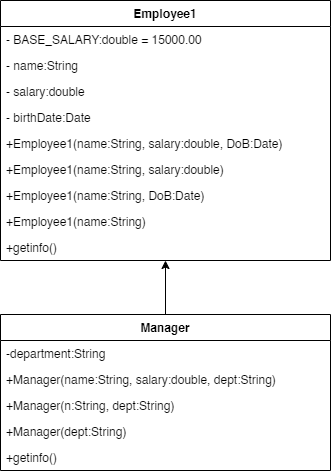

The diagram above was exported from draw.io. Its source (the exported page's mxGraphModel, read from the mxfile embedded in the PNG):
<mxGraphModel dx="1674" dy="836" grid="1" gridSize="10" guides="1" tooltips="1" connect="1" arrows="1" fold="1" page="1" pageScale="1" pageWidth="850" pageHeight="1100" math="0" shadow="0">
  <root>
    <mxCell id="0" />
    <mxCell id="1" parent="0" />
    <mxCell id="-H3jG4fYZCVk23bL-uKB-33" value="" style="edgeStyle=orthogonalEdgeStyle;rounded=0;orthogonalLoop=1;jettySize=auto;html=1;" edge="1" parent="1" source="-H3jG4fYZCVk23bL-uKB-24" target="-H3jG4fYZCVk23bL-uKB-1">
      <mxGeometry relative="1" as="geometry" />
    </mxCell>
    <mxCell id="-H3jG4fYZCVk23bL-uKB-1" value="Employee1" style="swimlane;fontStyle=1;align=center;verticalAlign=top;childLayout=stackLayout;horizontal=1;startSize=26;horizontalStack=0;resizeParent=1;resizeParentMax=0;resizeLast=0;collapsible=1;marginBottom=0;whiteSpace=wrap;html=1;" vertex="1" parent="1">
      <mxGeometry x="250" y="70" width="330" height="260" as="geometry">
        <mxRectangle x="320" y="90" width="100" height="30" as="alternateBounds" />
      </mxGeometry>
    </mxCell>
    <mxCell id="-H3jG4fYZCVk23bL-uKB-2" value="- BASE_SALARY:double = 15000.00" style="text;strokeColor=none;fillColor=none;align=left;verticalAlign=top;spacingLeft=4;spacingRight=4;overflow=hidden;rotatable=0;points=[[0,0.5],[1,0.5]];portConstraint=eastwest;whiteSpace=wrap;html=1;" vertex="1" parent="-H3jG4fYZCVk23bL-uKB-1">
      <mxGeometry y="26" width="330" height="26" as="geometry" />
    </mxCell>
    <mxCell id="-H3jG4fYZCVk23bL-uKB-10" value="- name:String" style="text;strokeColor=none;fillColor=none;align=left;verticalAlign=top;spacingLeft=4;spacingRight=4;overflow=hidden;rotatable=0;points=[[0,0.5],[1,0.5]];portConstraint=eastwest;whiteSpace=wrap;html=1;" vertex="1" parent="-H3jG4fYZCVk23bL-uKB-1">
      <mxGeometry y="52" width="330" height="26" as="geometry" />
    </mxCell>
    <mxCell id="-H3jG4fYZCVk23bL-uKB-11" value="- salary:double" style="text;strokeColor=none;fillColor=none;align=left;verticalAlign=top;spacingLeft=4;spacingRight=4;overflow=hidden;rotatable=0;points=[[0,0.5],[1,0.5]];portConstraint=eastwest;whiteSpace=wrap;html=1;" vertex="1" parent="-H3jG4fYZCVk23bL-uKB-1">
      <mxGeometry y="78" width="330" height="26" as="geometry" />
    </mxCell>
    <mxCell id="-H3jG4fYZCVk23bL-uKB-12" value="- birthDate:Date" style="text;strokeColor=none;fillColor=none;align=left;verticalAlign=top;spacingLeft=4;spacingRight=4;overflow=hidden;rotatable=0;points=[[0,0.5],[1,0.5]];portConstraint=eastwest;whiteSpace=wrap;html=1;" vertex="1" parent="-H3jG4fYZCVk23bL-uKB-1">
      <mxGeometry y="104" width="330" height="26" as="geometry" />
    </mxCell>
    <mxCell id="-H3jG4fYZCVk23bL-uKB-4" value="+Employee1(name:String, salary:double, DoB:Date)" style="text;strokeColor=none;fillColor=none;align=left;verticalAlign=top;spacingLeft=4;spacingRight=4;overflow=hidden;rotatable=0;points=[[0,0.5],[1,0.5]];portConstraint=eastwest;whiteSpace=wrap;html=1;" vertex="1" parent="-H3jG4fYZCVk23bL-uKB-1">
      <mxGeometry y="130" width="330" height="26" as="geometry" />
    </mxCell>
    <mxCell id="-H3jG4fYZCVk23bL-uKB-13" value="+Employee1(name:String, salary:double)" style="text;strokeColor=none;fillColor=none;align=left;verticalAlign=top;spacingLeft=4;spacingRight=4;overflow=hidden;rotatable=0;points=[[0,0.5],[1,0.5]];portConstraint=eastwest;whiteSpace=wrap;html=1;" vertex="1" parent="-H3jG4fYZCVk23bL-uKB-1">
      <mxGeometry y="156" width="330" height="26" as="geometry" />
    </mxCell>
    <mxCell id="-H3jG4fYZCVk23bL-uKB-22" value="+Employee1(name:String, DoB:Date)" style="text;strokeColor=none;fillColor=none;align=left;verticalAlign=top;spacingLeft=4;spacingRight=4;overflow=hidden;rotatable=0;points=[[0,0.5],[1,0.5]];portConstraint=eastwest;whiteSpace=wrap;html=1;" vertex="1" parent="-H3jG4fYZCVk23bL-uKB-1">
      <mxGeometry y="182" width="330" height="26" as="geometry" />
    </mxCell>
    <mxCell id="-H3jG4fYZCVk23bL-uKB-23" value="+Employee1(name:String)" style="text;strokeColor=none;fillColor=none;align=left;verticalAlign=top;spacingLeft=4;spacingRight=4;overflow=hidden;rotatable=0;points=[[0,0.5],[1,0.5]];portConstraint=eastwest;whiteSpace=wrap;html=1;" vertex="1" parent="-H3jG4fYZCVk23bL-uKB-1">
      <mxGeometry y="208" width="330" height="26" as="geometry" />
    </mxCell>
    <mxCell id="-H3jG4fYZCVk23bL-uKB-34" value="+getinfo()" style="text;strokeColor=none;fillColor=none;align=left;verticalAlign=top;spacingLeft=4;spacingRight=4;overflow=hidden;rotatable=0;points=[[0,0.5],[1,0.5]];portConstraint=eastwest;whiteSpace=wrap;html=1;" vertex="1" parent="-H3jG4fYZCVk23bL-uKB-1">
      <mxGeometry y="234" width="330" height="26" as="geometry" />
    </mxCell>
    <mxCell id="-H3jG4fYZCVk23bL-uKB-24" value="Manager" style="swimlane;fontStyle=1;align=center;verticalAlign=top;childLayout=stackLayout;horizontal=1;startSize=26;horizontalStack=0;resizeParent=1;resizeParentMax=0;resizeLast=0;collapsible=1;marginBottom=0;whiteSpace=wrap;html=1;" vertex="1" parent="1">
      <mxGeometry x="250" y="384" width="330" height="156" as="geometry">
        <mxRectangle x="320" y="90" width="100" height="30" as="alternateBounds" />
      </mxGeometry>
    </mxCell>
    <mxCell id="-H3jG4fYZCVk23bL-uKB-25" value="-department:String" style="text;strokeColor=none;fillColor=none;align=left;verticalAlign=top;spacingLeft=4;spacingRight=4;overflow=hidden;rotatable=0;points=[[0,0.5],[1,0.5]];portConstraint=eastwest;whiteSpace=wrap;html=1;" vertex="1" parent="-H3jG4fYZCVk23bL-uKB-24">
      <mxGeometry y="26" width="330" height="26" as="geometry" />
    </mxCell>
    <mxCell id="-H3jG4fYZCVk23bL-uKB-29" value="+Manager(name:String, salary:double, dept:String)" style="text;strokeColor=none;fillColor=none;align=left;verticalAlign=top;spacingLeft=4;spacingRight=4;overflow=hidden;rotatable=0;points=[[0,0.5],[1,0.5]];portConstraint=eastwest;whiteSpace=wrap;html=1;" vertex="1" parent="-H3jG4fYZCVk23bL-uKB-24">
      <mxGeometry y="52" width="330" height="26" as="geometry" />
    </mxCell>
    <mxCell id="-H3jG4fYZCVk23bL-uKB-35" value="+Manager(n:String, dept:String)" style="text;strokeColor=none;fillColor=none;align=left;verticalAlign=top;spacingLeft=4;spacingRight=4;overflow=hidden;rotatable=0;points=[[0,0.5],[1,0.5]];portConstraint=eastwest;whiteSpace=wrap;html=1;" vertex="1" parent="-H3jG4fYZCVk23bL-uKB-24">
      <mxGeometry y="78" width="330" height="26" as="geometry" />
    </mxCell>
    <mxCell id="-H3jG4fYZCVk23bL-uKB-36" value="+Manager(dept:String)" style="text;strokeColor=none;fillColor=none;align=left;verticalAlign=top;spacingLeft=4;spacingRight=4;overflow=hidden;rotatable=0;points=[[0,0.5],[1,0.5]];portConstraint=eastwest;whiteSpace=wrap;html=1;" vertex="1" parent="-H3jG4fYZCVk23bL-uKB-24">
      <mxGeometry y="104" width="330" height="26" as="geometry" />
    </mxCell>
    <mxCell id="-H3jG4fYZCVk23bL-uKB-37" value="+getinfo()" style="text;strokeColor=none;fillColor=none;align=left;verticalAlign=top;spacingLeft=4;spacingRight=4;overflow=hidden;rotatable=0;points=[[0,0.5],[1,0.5]];portConstraint=eastwest;whiteSpace=wrap;html=1;" vertex="1" parent="-H3jG4fYZCVk23bL-uKB-24">
      <mxGeometry y="130" width="330" height="26" as="geometry" />
    </mxCell>
  </root>
</mxGraphModel>